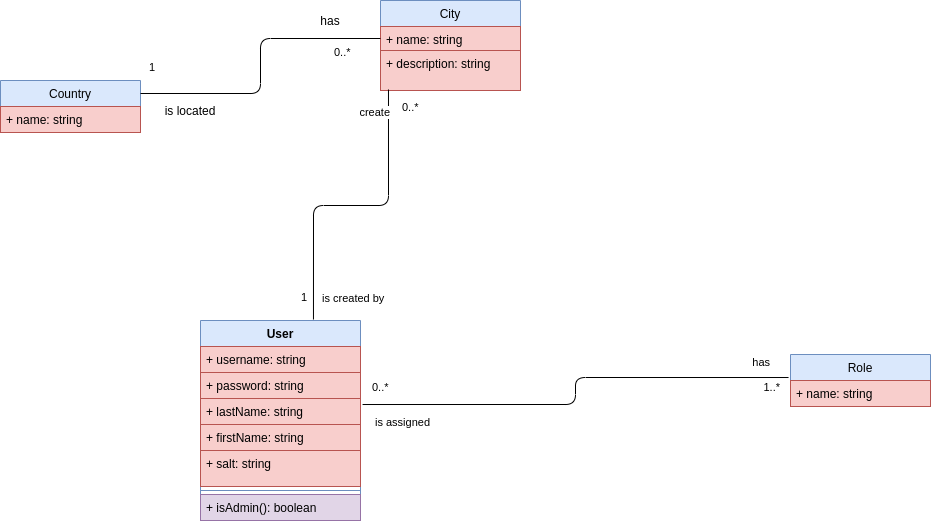

The diagram above was exported from draw.io. Its source (the exported page's mxGraphModel, read from the mxfile embedded in the PNG):
<mxGraphModel dx="1350" dy="816" grid="1" gridSize="10" guides="1" tooltips="1" connect="1" arrows="1" fold="1" page="1" pageScale="1" pageWidth="1100" pageHeight="850" background="#ffffff" math="0" shadow="0">
  <root>
    <mxCell id="0" />
    <mxCell id="1" parent="0" />
    <mxCell id="9Bm2r_O9k2Ez0bSnaOMH-4" value="Country" style="swimlane;fontStyle=0;childLayout=stackLayout;horizontal=1;startSize=26;fillColor=#dae8fc;horizontalStack=0;resizeParent=1;resizeParentMax=0;resizeLast=0;collapsible=1;marginBottom=0;strokeColor=#6c8ebf;" parent="1" vertex="1">
      <mxGeometry x="150" y="110" width="140" height="52" as="geometry" />
    </mxCell>
    <mxCell id="9Bm2r_O9k2Ez0bSnaOMH-5" value="+ name: string" style="text;strokeColor=#b85450;fillColor=#f8cecc;align=left;verticalAlign=top;spacingLeft=4;spacingRight=4;overflow=hidden;rotatable=0;points=[[0,0.5],[1,0.5]];portConstraint=eastwest;" parent="9Bm2r_O9k2Ez0bSnaOMH-4" vertex="1">
      <mxGeometry y="26" width="140" height="26" as="geometry" />
    </mxCell>
    <mxCell id="9Bm2r_O9k2Ez0bSnaOMH-8" value="City" style="swimlane;fontStyle=0;childLayout=stackLayout;horizontal=1;startSize=26;fillColor=#dae8fc;horizontalStack=0;resizeParent=1;resizeParentMax=0;resizeLast=0;collapsible=1;marginBottom=0;strokeColor=#6c8ebf;" parent="1" vertex="1">
      <mxGeometry x="530" y="30" width="140" height="90" as="geometry" />
    </mxCell>
    <mxCell id="9Bm2r_O9k2Ez0bSnaOMH-9" value="+ name: string" style="text;strokeColor=#b85450;fillColor=#f8cecc;align=left;verticalAlign=top;spacingLeft=4;spacingRight=4;overflow=hidden;rotatable=0;points=[[0,0.5],[1,0.5]];portConstraint=eastwest;" parent="9Bm2r_O9k2Ez0bSnaOMH-8" vertex="1">
      <mxGeometry y="26" width="140" height="24" as="geometry" />
    </mxCell>
    <mxCell id="9Bm2r_O9k2Ez0bSnaOMH-41" value="+ description: string" style="text;strokeColor=#b85450;fillColor=#f8cecc;align=left;verticalAlign=top;spacingLeft=4;spacingRight=4;overflow=hidden;rotatable=0;points=[[0,0.5],[1,0.5]];portConstraint=eastwest;" parent="9Bm2r_O9k2Ez0bSnaOMH-8" vertex="1">
      <mxGeometry y="50" width="140" height="40" as="geometry" />
    </mxCell>
    <mxCell id="9Bm2r_O9k2Ez0bSnaOMH-42" value="Role" style="swimlane;fontStyle=0;childLayout=stackLayout;horizontal=1;startSize=26;fillColor=#dae8fc;horizontalStack=0;resizeParent=1;resizeParentMax=0;resizeLast=0;collapsible=1;marginBottom=0;strokeColor=#6c8ebf;" parent="1" vertex="1">
      <mxGeometry x="940" y="384" width="140" height="52" as="geometry" />
    </mxCell>
    <mxCell id="9Bm2r_O9k2Ez0bSnaOMH-43" value="+ name: string&#10;" style="text;strokeColor=#b85450;fillColor=#f8cecc;align=left;verticalAlign=top;spacingLeft=4;spacingRight=4;overflow=hidden;rotatable=0;points=[[0,0.5],[1,0.5]];portConstraint=eastwest;" parent="9Bm2r_O9k2Ez0bSnaOMH-42" vertex="1">
      <mxGeometry y="26" width="140" height="26" as="geometry" />
    </mxCell>
    <mxCell id="9Bm2r_O9k2Ez0bSnaOMH-80" value="" style="endArrow=none;html=1;edgeStyle=orthogonalEdgeStyle;entryX=-0.014;entryY=-0.115;entryDx=0;entryDy=0;entryPerimeter=0;exitX=1.013;exitY=1.231;exitDx=0;exitDy=0;exitPerimeter=0;" parent="1" source="9Bm2r_O9k2Ez0bSnaOMH-94" target="9Bm2r_O9k2Ez0bSnaOMH-43" edge="1">
      <mxGeometry relative="1" as="geometry">
        <mxPoint x="511.0799999999999" y="377.058" as="sourcePoint" />
        <mxPoint x="750" y="410" as="targetPoint" />
      </mxGeometry>
    </mxCell>
    <mxCell id="9Bm2r_O9k2Ez0bSnaOMH-81" value="0..*" style="edgeLabel;resizable=0;html=1;align=left;verticalAlign=bottom;" parent="9Bm2r_O9k2Ez0bSnaOMH-80" connectable="0" vertex="1">
      <mxGeometry x="-1" relative="1" as="geometry">
        <mxPoint x="7.92" y="-9.010000000000002" as="offset" />
      </mxGeometry>
    </mxCell>
    <mxCell id="9Bm2r_O9k2Ez0bSnaOMH-82" value="1..*" style="edgeLabel;resizable=0;html=1;align=right;verticalAlign=bottom;" parent="9Bm2r_O9k2Ez0bSnaOMH-80" connectable="0" vertex="1">
      <mxGeometry x="1" relative="1" as="geometry">
        <mxPoint x="-8.08" y="17.99" as="offset" />
      </mxGeometry>
    </mxCell>
    <mxCell id="9Bm2r_O9k2Ez0bSnaOMH-85" value="has" style="text;html=1;strokeColor=none;fillColor=none;align=center;verticalAlign=middle;whiteSpace=wrap;rounded=0;" parent="1" vertex="1">
      <mxGeometry x="460" y="40" width="40" height="20" as="geometry" />
    </mxCell>
    <mxCell id="9Bm2r_O9k2Ez0bSnaOMH-86" value="0..*" style="edgeLabel;resizable=0;html=1;align=left;verticalAlign=bottom;" parent="1" connectable="0" vertex="1">
      <mxGeometry x="489.99999999999994" y="89.99799999999999" as="geometry">
        <mxPoint x="-8" as="offset" />
      </mxGeometry>
    </mxCell>
    <mxCell id="9Bm2r_O9k2Ez0bSnaOMH-87" value="1" style="edgeLabel;resizable=0;html=1;align=left;verticalAlign=bottom;" parent="1" connectable="0" vertex="1">
      <mxGeometry x="489.99999999999994" y="79.99799999999999" as="geometry">
        <mxPoint x="-193" y="25" as="offset" />
      </mxGeometry>
    </mxCell>
    <mxCell id="9Bm2r_O9k2Ez0bSnaOMH-88" value="User" style="swimlane;fontStyle=1;align=center;verticalAlign=top;childLayout=stackLayout;horizontal=1;startSize=26;horizontalStack=0;resizeParent=1;resizeParentMax=0;resizeLast=0;collapsible=1;marginBottom=0;fillColor=#dae8fc;strokeColor=#6c8ebf;" parent="1" vertex="1">
      <mxGeometry x="350" y="350" width="160" height="200" as="geometry" />
    </mxCell>
    <mxCell id="9Bm2r_O9k2Ez0bSnaOMH-95" value="+ username: string" style="text;strokeColor=#b85450;fillColor=#f8cecc;align=left;verticalAlign=top;spacingLeft=4;spacingRight=4;overflow=hidden;rotatable=0;points=[[0,0.5],[1,0.5]];portConstraint=eastwest;" parent="9Bm2r_O9k2Ez0bSnaOMH-88" vertex="1">
      <mxGeometry y="26" width="160" height="26" as="geometry" />
    </mxCell>
    <mxCell id="9Bm2r_O9k2Ez0bSnaOMH-94" value="+ password: string" style="text;strokeColor=#b85450;fillColor=#f8cecc;align=left;verticalAlign=top;spacingLeft=4;spacingRight=4;overflow=hidden;rotatable=0;points=[[0,0.5],[1,0.5]];portConstraint=eastwest;" parent="9Bm2r_O9k2Ez0bSnaOMH-88" vertex="1">
      <mxGeometry y="52" width="160" height="26" as="geometry" />
    </mxCell>
    <mxCell id="9Bm2r_O9k2Ez0bSnaOMH-93" value="+ lastName: string" style="text;strokeColor=#b85450;fillColor=#f8cecc;align=left;verticalAlign=top;spacingLeft=4;spacingRight=4;overflow=hidden;rotatable=0;points=[[0,0.5],[1,0.5]];portConstraint=eastwest;" parent="9Bm2r_O9k2Ez0bSnaOMH-88" vertex="1">
      <mxGeometry y="78" width="160" height="26" as="geometry" />
    </mxCell>
    <mxCell id="9Bm2r_O9k2Ez0bSnaOMH-92" value="+ firstName: string" style="text;strokeColor=#b85450;fillColor=#f8cecc;align=left;verticalAlign=top;spacingLeft=4;spacingRight=4;overflow=hidden;rotatable=0;points=[[0,0.5],[1,0.5]];portConstraint=eastwest;" parent="9Bm2r_O9k2Ez0bSnaOMH-88" vertex="1">
      <mxGeometry y="104" width="160" height="26" as="geometry" />
    </mxCell>
    <mxCell id="9Bm2r_O9k2Ez0bSnaOMH-96" value="+ salt: string" style="text;strokeColor=#b85450;fillColor=#f8cecc;align=left;verticalAlign=top;spacingLeft=4;spacingRight=4;overflow=hidden;rotatable=0;points=[[0,0.5],[1,0.5]];portConstraint=eastwest;" parent="9Bm2r_O9k2Ez0bSnaOMH-88" vertex="1">
      <mxGeometry y="130" width="160" height="36" as="geometry" />
    </mxCell>
    <mxCell id="9Bm2r_O9k2Ez0bSnaOMH-90" value="" style="line;strokeWidth=1;fillColor=#dae8fc;align=left;verticalAlign=middle;spacingTop=-1;spacingLeft=3;spacingRight=3;rotatable=0;labelPosition=right;points=[];portConstraint=eastwest;strokeColor=#6c8ebf;" parent="9Bm2r_O9k2Ez0bSnaOMH-88" vertex="1">
      <mxGeometry y="166" width="160" height="8" as="geometry" />
    </mxCell>
    <mxCell id="9Bm2r_O9k2Ez0bSnaOMH-91" value="+ isAdmin(): boolean" style="text;strokeColor=#9673a6;fillColor=#e1d5e7;align=left;verticalAlign=top;spacingLeft=4;spacingRight=4;overflow=hidden;rotatable=0;points=[[0,0.5],[1,0.5]];portConstraint=eastwest;" parent="9Bm2r_O9k2Ez0bSnaOMH-88" vertex="1">
      <mxGeometry y="174" width="160" height="26" as="geometry" />
    </mxCell>
    <mxCell id="9Bm2r_O9k2Ez0bSnaOMH-97" value="" style="endArrow=none;html=1;edgeStyle=orthogonalEdgeStyle;exitX=1;exitY=0.25;exitDx=0;exitDy=0;entryX=0;entryY=0.5;entryDx=0;entryDy=0;" parent="1" source="9Bm2r_O9k2Ez0bSnaOMH-4" target="9Bm2r_O9k2Ez0bSnaOMH-9" edge="1">
      <mxGeometry relative="1" as="geometry">
        <mxPoint x="590" y="410" as="sourcePoint" />
        <mxPoint x="750" y="410" as="targetPoint" />
      </mxGeometry>
    </mxCell>
    <mxCell id="9Bm2r_O9k2Ez0bSnaOMH-102" value="" style="endArrow=none;html=1;edgeStyle=orthogonalEdgeStyle;exitX=0.706;exitY=-0.005;exitDx=0;exitDy=0;exitPerimeter=0;entryX=0.057;entryY=0.975;entryDx=0;entryDy=0;entryPerimeter=0;" parent="1" source="9Bm2r_O9k2Ez0bSnaOMH-88" target="9Bm2r_O9k2Ez0bSnaOMH-41" edge="1">
      <mxGeometry relative="1" as="geometry">
        <mxPoint x="590" y="410" as="sourcePoint" />
        <mxPoint x="540" y="130" as="targetPoint" />
      </mxGeometry>
    </mxCell>
    <mxCell id="9Bm2r_O9k2Ez0bSnaOMH-103" value="is created by" style="edgeLabel;resizable=0;html=1;align=left;verticalAlign=bottom;" parent="9Bm2r_O9k2Ez0bSnaOMH-102" connectable="0" vertex="1">
      <mxGeometry x="-1" relative="1" as="geometry">
        <mxPoint x="7.039999999999999" y="-13" as="offset" />
      </mxGeometry>
    </mxCell>
    <mxCell id="9Bm2r_O9k2Ez0bSnaOMH-104" value="has" style="edgeLabel;resizable=0;html=1;align=right;verticalAlign=bottom;" parent="9Bm2r_O9k2Ez0bSnaOMH-102" connectable="0" vertex="1">
      <mxGeometry x="1" relative="1" as="geometry">
        <mxPoint x="382.02" y="281" as="offset" />
      </mxGeometry>
    </mxCell>
    <mxCell id="9Bm2r_O9k2Ez0bSnaOMH-105" value="0..*" style="edgeLabel;resizable=0;html=1;align=left;verticalAlign=bottom;" parent="1" connectable="0" vertex="1">
      <mxGeometry x="509.99999999999994" y="99.99799999999999" as="geometry">
        <mxPoint x="40" y="45" as="offset" />
      </mxGeometry>
    </mxCell>
    <mxCell id="9Bm2r_O9k2Ez0bSnaOMH-106" value="is located" style="text;html=1;strokeColor=none;fillColor=none;align=center;verticalAlign=middle;whiteSpace=wrap;rounded=0;" parent="1" vertex="1">
      <mxGeometry x="300" y="130" width="80" height="20" as="geometry" />
    </mxCell>
    <mxCell id="9Bm2r_O9k2Ez0bSnaOMH-108" value="1" style="edgeLabel;resizable=0;html=1;align=left;verticalAlign=bottom;" parent="1" connectable="0" vertex="1">
      <mxGeometry x="409" y="289.998" as="geometry">
        <mxPoint x="40" y="45" as="offset" />
      </mxGeometry>
    </mxCell>
    <mxCell id="9Bm2r_O9k2Ez0bSnaOMH-109" value="create" style="edgeLabel;resizable=0;html=1;align=right;verticalAlign=bottom;" parent="1" connectable="0" vertex="1">
      <mxGeometry x="539.9400000015073" y="150.00000874168143" as="geometry" />
    </mxCell>
    <mxCell id="9Bm2r_O9k2Ez0bSnaOMH-110" value="is assigned" style="edgeLabel;resizable=0;html=1;align=right;verticalAlign=bottom;" parent="1" connectable="0" vertex="1">
      <mxGeometry x="580.000000001507" y="460.00000874168154" as="geometry" />
    </mxCell>
  </root>
</mxGraphModel>